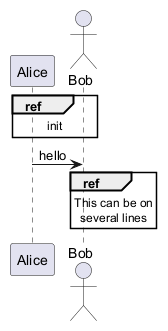

The diagram above was rendered by PlantUML. Its source (embedded in the PNG):
@startuml
participant Alice
actor Bob
ref over Alice, Bob : init
Alice -> Bob : hello
ref over Bob
  This can be on
  several lines
end ref
@enduml